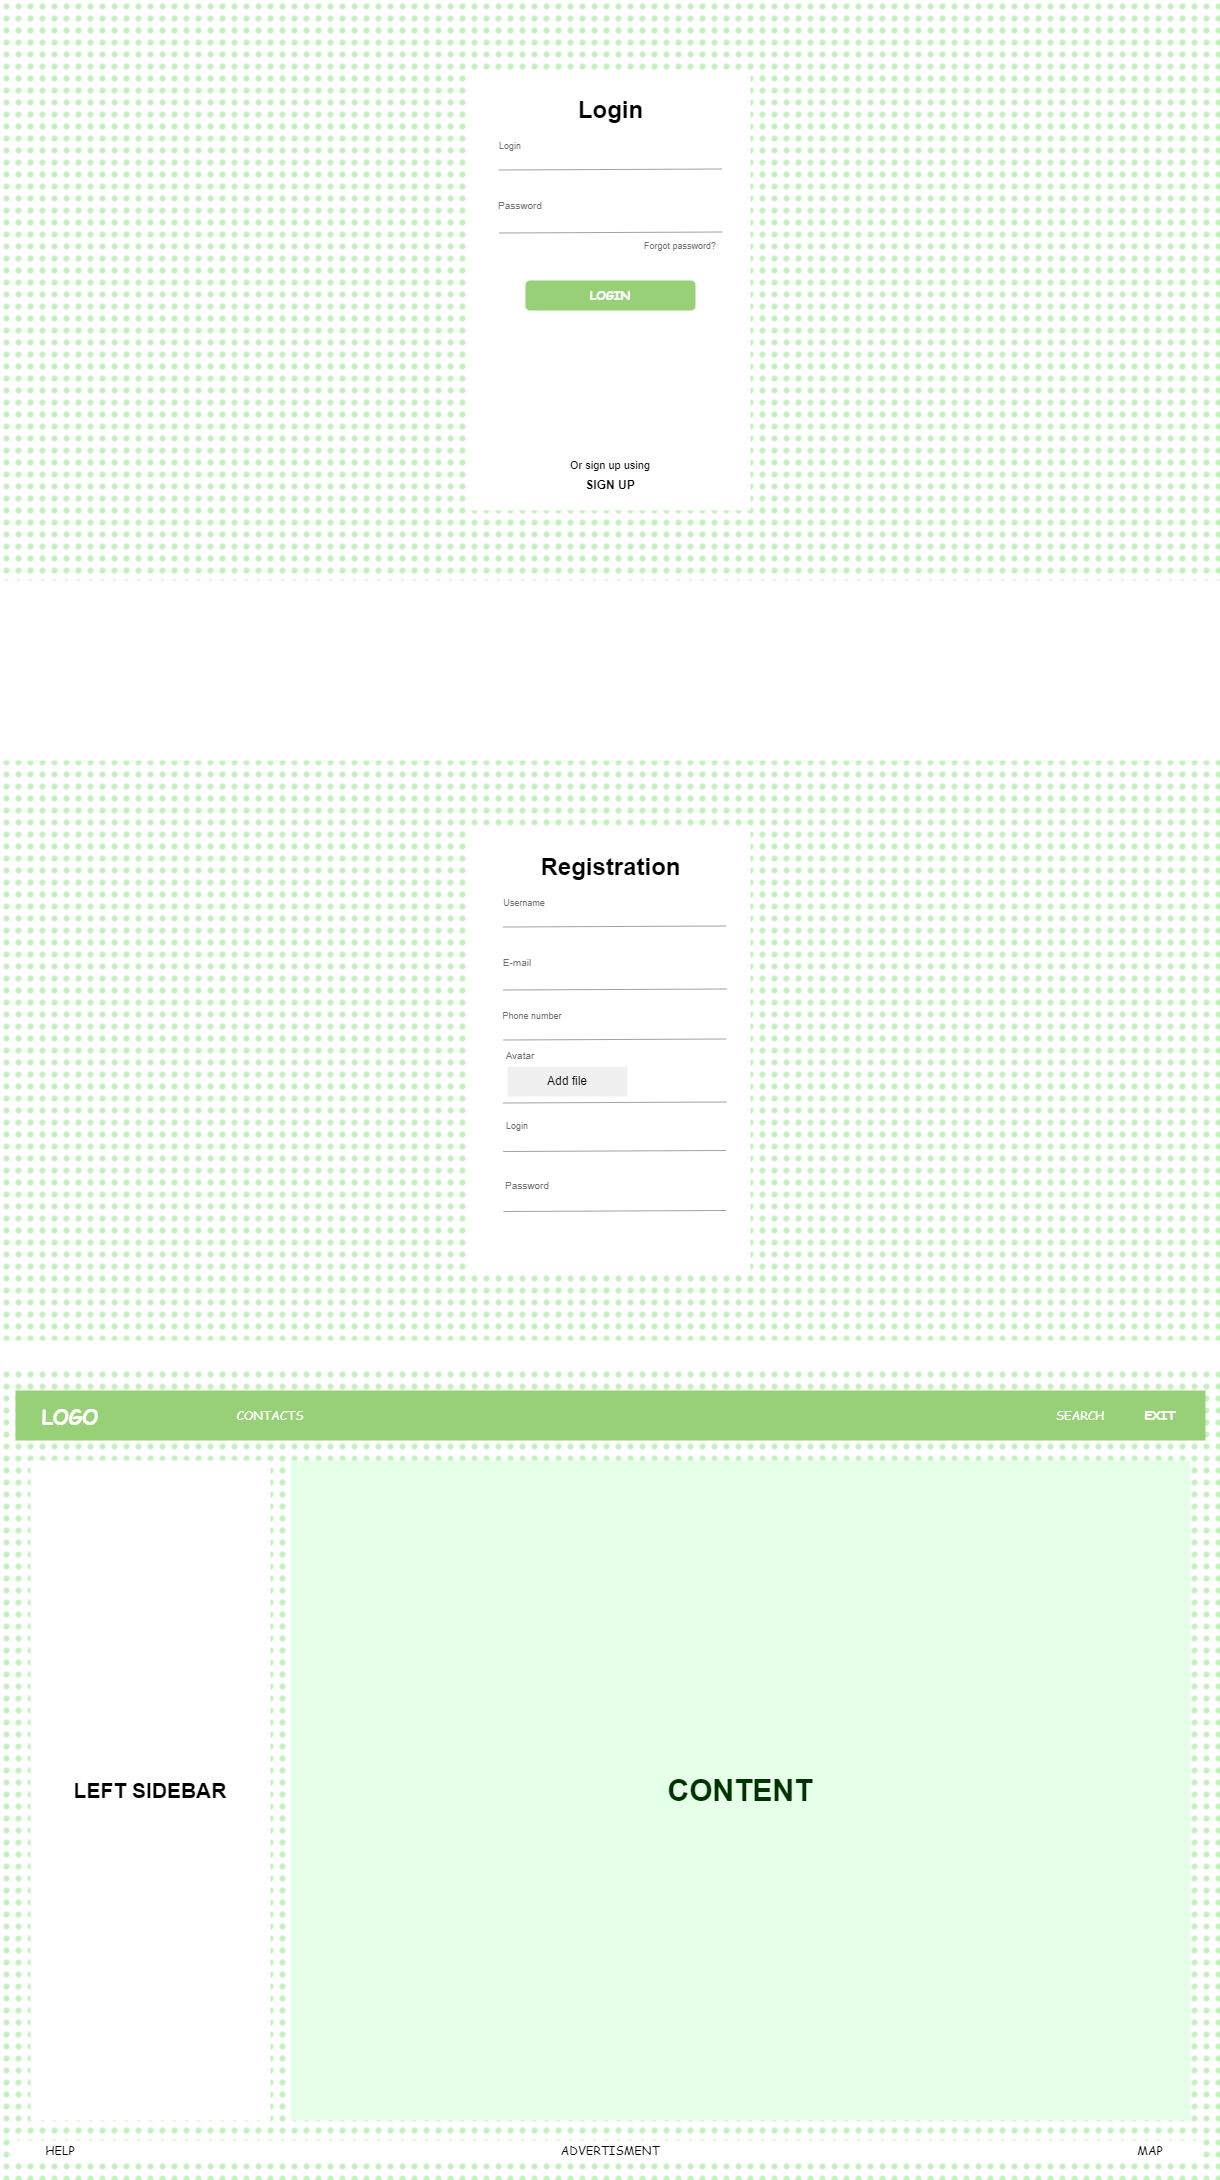

The diagram above was exported from draw.io. Its source (the exported page's mxGraphModel, read from the mxfile embedded in the PNG):
<mxGraphModel dx="1434" dy="790" grid="1" gridSize="10" guides="1" tooltips="1" connect="1" arrows="1" fold="1" page="1" pageScale="1.5" pageWidth="826" pageHeight="1169" background="#ffffff" math="0" shadow="0">
  <root>
    <mxCell id="0" style=";html=1;" />
    <mxCell id="1" style=";html=1;" parent="0" />
    <mxCell id="hrBW0rg_nr8JmwP7Cnk3-1" value="" style="rounded=0;whiteSpace=wrap;html=1;fillColor=#c2f1bc;strokeColor=none;strokeWidth=2;fillStyle=dots;" vertex="1" parent="1">
      <mxGeometry x="10" y="10" width="1220" height="580" as="geometry" />
    </mxCell>
    <mxCell id="hrBW0rg_nr8JmwP7Cnk3-5" value="" style="rounded=0;whiteSpace=wrap;html=1;strokeColor=none;" vertex="1" parent="1">
      <mxGeometry x="480" y="80" width="280" height="440" as="geometry" />
    </mxCell>
    <mxCell id="hrBW0rg_nr8JmwP7Cnk3-6" value="Login" style="text;strokeColor=none;fillColor=none;html=1;fontSize=24;fontStyle=1;verticalAlign=middle;align=center;" vertex="1" parent="1">
      <mxGeometry x="570" y="100" width="100" height="40" as="geometry" />
    </mxCell>
    <mxCell id="hrBW0rg_nr8JmwP7Cnk3-8" value="&lt;font color=&quot;#707070&quot; style=&quot;font-size: 9px;&quot;&gt;Login&lt;/font&gt;" style="text;html=1;strokeColor=none;fillColor=none;align=center;verticalAlign=middle;whiteSpace=wrap;rounded=0;" vertex="1" parent="1">
      <mxGeometry x="500" y="140" width="40" height="30" as="geometry" />
    </mxCell>
    <mxCell id="hrBW0rg_nr8JmwP7Cnk3-11" value="" style="shape=link;html=1;rounded=0;width=63;strokeColor=#A1A1A1;" edge="1" parent="1">
      <mxGeometry width="100" relative="1" as="geometry">
        <mxPoint x="508.5" y="211" as="sourcePoint" />
        <mxPoint x="731.5" y="210" as="targetPoint" />
      </mxGeometry>
    </mxCell>
    <mxCell id="hrBW0rg_nr8JmwP7Cnk3-12" value="&lt;font color=&quot;#707070&quot; size=&quot;1&quot;&gt;Password&lt;/font&gt;" style="text;html=1;strokeColor=none;fillColor=none;align=center;verticalAlign=middle;whiteSpace=wrap;rounded=0;" vertex="1" parent="1">
      <mxGeometry x="500" y="200" width="60" height="30" as="geometry" />
    </mxCell>
    <mxCell id="hrBW0rg_nr8JmwP7Cnk3-13" value="&lt;font color=&quot;#707070&quot; style=&quot;font-size: 9px;&quot;&gt;Forgot password?&lt;/font&gt;" style="text;html=1;strokeColor=none;fillColor=none;align=center;verticalAlign=middle;whiteSpace=wrap;rounded=0;" vertex="1" parent="1">
      <mxGeometry x="650" y="240" width="80" height="30" as="geometry" />
    </mxCell>
    <mxCell id="hrBW0rg_nr8JmwP7Cnk3-14" value="&lt;b&gt;&lt;font face=&quot;Comic Sans MS&quot; color=&quot;#ffffff&quot;&gt;LOGIN&lt;/font&gt;&lt;/b&gt;" style="rounded=1;whiteSpace=wrap;html=1;fillColor=#97D077;strokeColor=none;" vertex="1" parent="1">
      <mxGeometry x="535" y="290" width="170" height="30" as="geometry" />
    </mxCell>
    <mxCell id="hrBW0rg_nr8JmwP7Cnk3-16" value="&lt;font style=&quot;font-size: 11px;&quot;&gt;Or sign up using&lt;/font&gt;" style="text;html=1;strokeColor=none;fillColor=none;align=center;verticalAlign=middle;whiteSpace=wrap;rounded=0;" vertex="1" parent="1">
      <mxGeometry x="565" y="460" width="110" height="30" as="geometry" />
    </mxCell>
    <mxCell id="hrBW0rg_nr8JmwP7Cnk3-17" value="&lt;b&gt;SIGN UP&lt;/b&gt;" style="text;html=1;strokeColor=none;fillColor=none;align=center;verticalAlign=middle;whiteSpace=wrap;rounded=0;" vertex="1" parent="1">
      <mxGeometry x="590" y="480" width="60" height="30" as="geometry" />
    </mxCell>
    <mxCell id="hrBW0rg_nr8JmwP7Cnk3-18" value="" style="rounded=0;whiteSpace=wrap;html=1;fillColor=#c2f1bc;strokeColor=none;strokeWidth=2;fillStyle=dots;" vertex="1" parent="1">
      <mxGeometry x="10" y="770" width="1220" height="580" as="geometry" />
    </mxCell>
    <mxCell id="hrBW0rg_nr8JmwP7Cnk3-21" value="" style="rounded=0;whiteSpace=wrap;html=1;strokeColor=none;" vertex="1" parent="1">
      <mxGeometry x="480" y="840" width="280" height="440" as="geometry" />
    </mxCell>
    <mxCell id="hrBW0rg_nr8JmwP7Cnk3-23" value="Registration" style="text;strokeColor=none;fillColor=none;html=1;fontSize=24;fontStyle=1;verticalAlign=middle;align=center;" vertex="1" parent="1">
      <mxGeometry x="570" y="857" width="100" height="40" as="geometry" />
    </mxCell>
    <mxCell id="hrBW0rg_nr8JmwP7Cnk3-24" value="&lt;font color=&quot;#707070&quot; style=&quot;font-size: 9px;&quot;&gt;Username&lt;/font&gt;" style="text;html=1;strokeColor=none;fillColor=none;align=center;verticalAlign=middle;whiteSpace=wrap;rounded=0;" vertex="1" parent="1">
      <mxGeometry x="504.25" y="897" width="60" height="30" as="geometry" />
    </mxCell>
    <mxCell id="hrBW0rg_nr8JmwP7Cnk3-25" value="" style="shape=link;html=1;rounded=0;width=63;strokeColor=#A1A1A1;" edge="1" parent="1">
      <mxGeometry width="100" relative="1" as="geometry">
        <mxPoint x="512.75" y="968" as="sourcePoint" />
        <mxPoint x="735.75" y="967" as="targetPoint" />
      </mxGeometry>
    </mxCell>
    <mxCell id="hrBW0rg_nr8JmwP7Cnk3-26" value="&lt;font color=&quot;#707070&quot; size=&quot;1&quot;&gt;E-mail&lt;/font&gt;" style="text;html=1;strokeColor=none;fillColor=none;align=center;verticalAlign=middle;whiteSpace=wrap;rounded=0;" vertex="1" parent="1">
      <mxGeometry x="504.25" y="957" width="45.75" height="30" as="geometry" />
    </mxCell>
    <mxCell id="hrBW0rg_nr8JmwP7Cnk3-28" value="&lt;font color=&quot;#707070&quot; style=&quot;font-size: 9px;&quot;&gt;Phone number&lt;/font&gt;" style="text;html=1;strokeColor=none;fillColor=none;align=center;verticalAlign=middle;whiteSpace=wrap;rounded=0;" vertex="1" parent="1">
      <mxGeometry x="504.25" y="1010" width="75.75" height="30" as="geometry" />
    </mxCell>
    <mxCell id="hrBW0rg_nr8JmwP7Cnk3-29" value="" style="shape=link;html=1;rounded=0;width=63;strokeColor=#A1A1A1;" edge="1" parent="1">
      <mxGeometry width="100" relative="1" as="geometry">
        <mxPoint x="512.75" y="1081" as="sourcePoint" />
        <mxPoint x="735.75" y="1080" as="targetPoint" />
      </mxGeometry>
    </mxCell>
    <mxCell id="hrBW0rg_nr8JmwP7Cnk3-30" value="&lt;font color=&quot;#707070&quot; size=&quot;1&quot;&gt;Avatar&lt;/font&gt;" style="text;html=1;strokeColor=none;fillColor=none;align=center;verticalAlign=middle;whiteSpace=wrap;rounded=0;" vertex="1" parent="1">
      <mxGeometry x="510" y="1050" width="40" height="30" as="geometry" />
    </mxCell>
    <mxCell id="hrBW0rg_nr8JmwP7Cnk3-34" value="&lt;font color=&quot;#707070&quot; style=&quot;font-size: 9px;&quot;&gt;Login&lt;/font&gt;" style="text;html=1;strokeColor=none;fillColor=none;align=center;verticalAlign=middle;whiteSpace=wrap;rounded=0;" vertex="1" parent="1">
      <mxGeometry x="504.25" y="1120" width="45.75" height="30" as="geometry" />
    </mxCell>
    <mxCell id="hrBW0rg_nr8JmwP7Cnk3-35" value="" style="shape=link;html=1;rounded=0;width=60;strokeColor=#A1A1A1;" edge="1" parent="1">
      <mxGeometry width="100" relative="1" as="geometry">
        <mxPoint x="512.75" y="1191" as="sourcePoint" />
        <mxPoint x="735.75" y="1190" as="targetPoint" />
      </mxGeometry>
    </mxCell>
    <mxCell id="hrBW0rg_nr8JmwP7Cnk3-36" value="&lt;font color=&quot;#707070&quot; size=&quot;1&quot;&gt;Password&lt;/font&gt;" style="text;html=1;strokeColor=none;fillColor=none;align=center;verticalAlign=middle;whiteSpace=wrap;rounded=0;" vertex="1" parent="1">
      <mxGeometry x="510" y="1180" width="54.25" height="30" as="geometry" />
    </mxCell>
    <mxCell id="hrBW0rg_nr8JmwP7Cnk3-39" value="Add file" style="rounded=0;whiteSpace=wrap;html=1;fillColor=#F0F0F0;strokeColor=none;" vertex="1" parent="1">
      <mxGeometry x="517" y="1076" width="120" height="30" as="geometry" />
    </mxCell>
    <mxCell id="hrBW0rg_nr8JmwP7Cnk3-40" value="" style="rounded=0;whiteSpace=wrap;html=1;fillColor=#c2f1bc;strokeColor=none;strokeWidth=2;fillStyle=dots;" vertex="1" parent="1">
      <mxGeometry x="10" y="1380" width="1220" height="810" as="geometry" />
    </mxCell>
    <mxCell id="hrBW0rg_nr8JmwP7Cnk3-41" value="" style="rounded=0;whiteSpace=wrap;html=1;strokeColor=none;fillColor=#97D077;" vertex="1" parent="1">
      <mxGeometry x="25" y="1400" width="1190" height="50" as="geometry" />
    </mxCell>
    <mxCell id="hrBW0rg_nr8JmwP7Cnk3-42" value="" style="rounded=0;whiteSpace=wrap;html=1;strokeColor=none;" vertex="1" parent="1">
      <mxGeometry x="20" y="2150" width="1190" height="20" as="geometry" />
    </mxCell>
    <mxCell id="hrBW0rg_nr8JmwP7Cnk3-43" value="&lt;font face=&quot;Comic Sans MS&quot; color=&quot;#ffffff&quot;&gt;&lt;b style=&quot;font-size: 20px;&quot;&gt;LOGO&lt;/b&gt;&lt;/font&gt;" style="text;html=1;strokeColor=none;fillColor=none;align=center;verticalAlign=middle;whiteSpace=wrap;rounded=0;" vertex="1" parent="1">
      <mxGeometry x="50" y="1410" width="60" height="30" as="geometry" />
    </mxCell>
    <mxCell id="hrBW0rg_nr8JmwP7Cnk3-44" value="&lt;font color=&quot;#ffffff&quot; face=&quot;Comic Sans MS&quot;&gt;&lt;b&gt;EXIT&lt;/b&gt;&lt;/font&gt;" style="text;html=1;strokeColor=none;fillColor=none;align=center;verticalAlign=middle;whiteSpace=wrap;rounded=0;" vertex="1" parent="1">
      <mxGeometry x="1140" y="1410" width="60" height="30" as="geometry" />
    </mxCell>
    <mxCell id="hrBW0rg_nr8JmwP7Cnk3-47" value="&lt;font face=&quot;Comic Sans MS&quot; color=&quot;#ffffff&quot;&gt;SEARCH&lt;/font&gt;" style="text;html=1;strokeColor=none;fillColor=none;align=center;verticalAlign=middle;whiteSpace=wrap;rounded=0;" vertex="1" parent="1">
      <mxGeometry x="1060" y="1410" width="60" height="30" as="geometry" />
    </mxCell>
    <mxCell id="hrBW0rg_nr8JmwP7Cnk3-48" value="&lt;font face=&quot;Comic Sans MS&quot; color=&quot;#ffffff&quot;&gt;CONTACTS&lt;/font&gt;" style="text;html=1;strokeColor=none;fillColor=none;align=center;verticalAlign=middle;whiteSpace=wrap;rounded=0;" vertex="1" parent="1">
      <mxGeometry x="250" y="1410" width="60" height="30" as="geometry" />
    </mxCell>
    <mxCell id="hrBW0rg_nr8JmwP7Cnk3-49" value="&lt;b&gt;&lt;font color=&quot;#003300&quot; style=&quot;font-size: 30px;&quot;&gt;CONTENT&lt;/font&gt;&lt;/b&gt;" style="rounded=0;whiteSpace=wrap;html=1;strokeColor=none;gradientColor=none;fillStyle=auto;fillColor=#E6FFE8;" vertex="1" parent="1">
      <mxGeometry x="300" y="1470" width="900" height="660" as="geometry" />
    </mxCell>
    <mxCell id="hrBW0rg_nr8JmwP7Cnk3-50" value="&lt;b&gt;&lt;font style=&quot;font-size: 21px;&quot;&gt;LEFT SIDEBAR&lt;/font&gt;&lt;/b&gt;" style="rounded=0;whiteSpace=wrap;html=1;strokeColor=none;" vertex="1" parent="1">
      <mxGeometry x="40" y="1470" width="240" height="660" as="geometry" />
    </mxCell>
    <mxCell id="hrBW0rg_nr8JmwP7Cnk3-51" value="&lt;font face=&quot;Comic Sans MS&quot;&gt;HELP&lt;/font&gt;" style="text;html=1;strokeColor=none;fillColor=none;align=center;verticalAlign=middle;whiteSpace=wrap;rounded=0;" vertex="1" parent="1">
      <mxGeometry x="40" y="2145" width="60" height="30" as="geometry" />
    </mxCell>
    <mxCell id="hrBW0rg_nr8JmwP7Cnk3-52" value="&lt;font face=&quot;Comic Sans MS&quot;&gt;ADVERTISMENT&lt;/font&gt;" style="text;html=1;strokeColor=none;fillColor=none;align=center;verticalAlign=middle;whiteSpace=wrap;rounded=0;" vertex="1" parent="1">
      <mxGeometry x="590" y="2145" width="60" height="30" as="geometry" />
    </mxCell>
    <mxCell id="hrBW0rg_nr8JmwP7Cnk3-53" value="&lt;font face=&quot;Comic Sans MS&quot;&gt;MAP&lt;/font&gt;" style="text;html=1;strokeColor=none;fillColor=none;align=center;verticalAlign=middle;whiteSpace=wrap;rounded=0;" vertex="1" parent="1">
      <mxGeometry x="1130" y="2145" width="60" height="30" as="geometry" />
    </mxCell>
  </root>
</mxGraphModel>